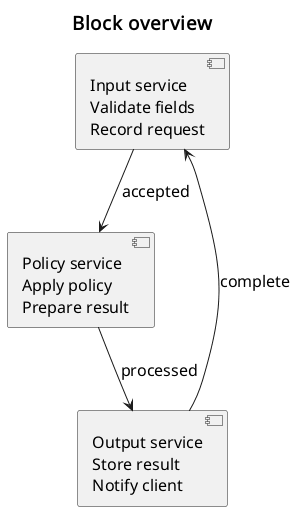

The diagram above was rendered by PlantUML. Its source (embedded in the PNG):
@startuml
skinparam defaultFontName Noto Sans
skinparam defaultFontSize 16
skinparam dpi 96
skinparam shadowing false
skinparam titleFontName Noto Sans
skinparam titleFontSize 19
title Block overview
component "Input service\nValidate fields\nRecord request" as A
component "Policy service\nApply policy\nPrepare result" as B
component "Output service\nStore result\nNotify client" as C
A --> B: accepted
B --> C: processed
C --> A: complete
@enduml